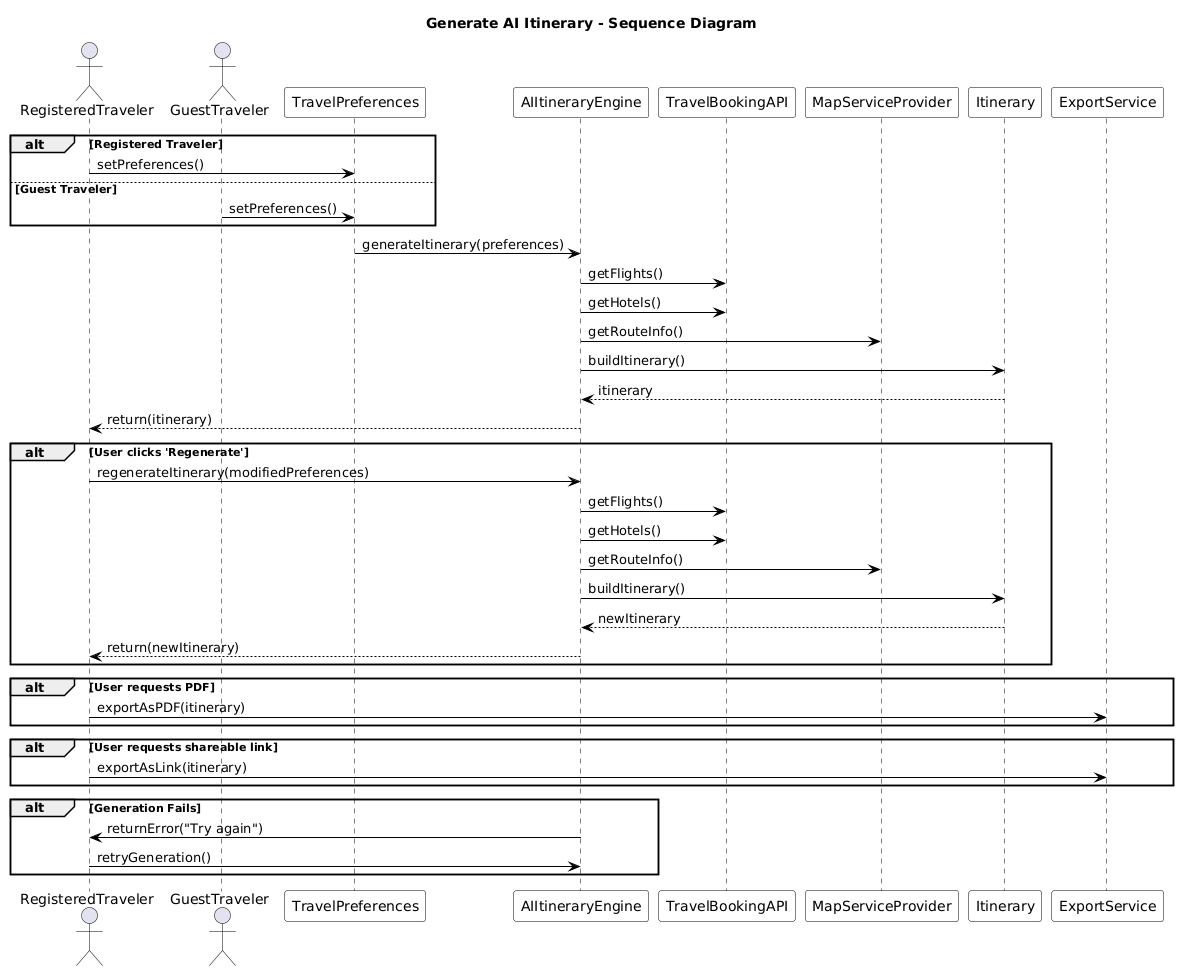

The diagram above was rendered by PlantUML. Its source (embedded in the PNG):
@startuml
skinparam sequence {
  ArrowColor Black
  ActorBorderColor Black
  LifeLineBorderColor Black
  LifeLineBackgroundColor White
  ParticipantBorderColor Black
  ParticipantBackgroundColor White
  BoxBackgroundColor White
}

title Generate AI Itinerary - Sequence Diagram

actor RegisteredTraveler as RegisteredTraveler
actor GuestTraveler as GuestTraveler
participant TravelPreferences as TravelPreferences
participant AIItineraryEngine as AIItineraryEngine
participant TravelBookingAPI as TravelBookingAPI
participant MapServiceProvider as MapServiceProvider
participant Itinerary as Itinerary

alt Registered Traveler
  RegisteredTraveler -> TravelPreferences : setPreferences()
else Guest Traveler
  GuestTraveler -> TravelPreferences : setPreferences()
end

TravelPreferences -> AIItineraryEngine : generateItinerary(preferences)
AIItineraryEngine -> TravelBookingAPI : getFlights()
AIItineraryEngine -> TravelBookingAPI : getHotels()
AIItineraryEngine -> MapServiceProvider : getRouteInfo()
AIItineraryEngine -> Itinerary : buildItinerary()
Itinerary --> AIItineraryEngine : itinerary
AIItineraryEngine --> RegisteredTraveler : return(itinerary)

alt User clicks 'Regenerate'
  RegisteredTraveler -> AIItineraryEngine : regenerateItinerary(modifiedPreferences)
  AIItineraryEngine -> TravelBookingAPI : getFlights()
  AIItineraryEngine -> TravelBookingAPI : getHotels()
  AIItineraryEngine -> MapServiceProvider : getRouteInfo()
  AIItineraryEngine -> Itinerary : buildItinerary()
  Itinerary --> AIItineraryEngine : newItinerary
  AIItineraryEngine --> RegisteredTraveler : return(newItinerary)
end

alt User requests PDF
  RegisteredTraveler -> ExportService : exportAsPDF(itinerary)
end

alt User requests shareable link
  RegisteredTraveler -> ExportService : exportAsLink(itinerary)
end

alt Generation Fails
  AIItineraryEngine -> RegisteredTraveler : returnError("Try again")
  RegisteredTraveler -> AIItineraryEngine : retryGeneration()
end
@enduml